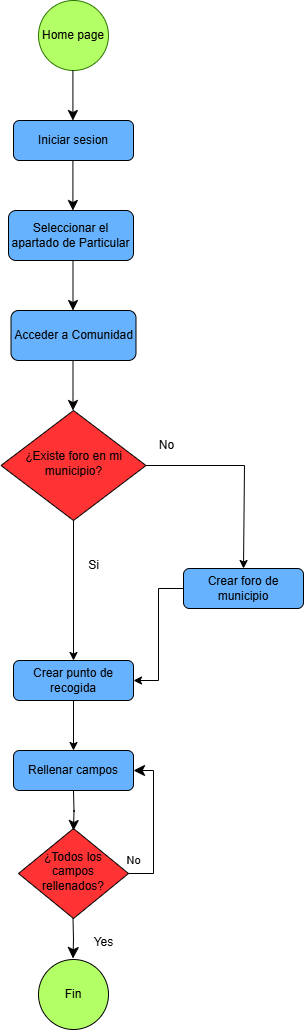

The diagram above was exported from draw.io. Its source (the exported page's mxGraphModel, read from the mxfile embedded in the PNG):
<mxGraphModel dx="1283" dy="562" grid="1" gridSize="10" guides="1" tooltips="1" connect="1" arrows="1" fold="1" page="1" pageScale="1" pageWidth="827" pageHeight="1169" math="0" shadow="0">
  <root>
    <mxCell id="WIyWlLk6GJQsqaUBKTNV-0" />
    <mxCell id="WIyWlLk6GJQsqaUBKTNV-1" parent="WIyWlLk6GJQsqaUBKTNV-0" />
    <mxCell id="pLxmL-MSBNm_CNyDiW5Y-1" value="Home page" style="ellipse;whiteSpace=wrap;html=1;aspect=fixed;fillColor=light-dark(#b3ff66, #4a890c);fontColor=light-dark(#000000, #121212);strokeColor=#2D7600;" parent="WIyWlLk6GJQsqaUBKTNV-1" vertex="1">
      <mxGeometry x="245" y="380" width="70" height="70" as="geometry" />
    </mxCell>
    <mxCell id="pLxmL-MSBNm_CNyDiW5Y-4" value="" style="rounded=0;html=1;jettySize=auto;orthogonalLoop=1;fontSize=11;endArrow=classic;endFill=1;endSize=8;strokeWidth=1;shadow=0;labelBackgroundColor=none;edgeStyle=orthogonalEdgeStyle;" parent="WIyWlLk6GJQsqaUBKTNV-1" edge="1">
      <mxGeometry relative="1" as="geometry">
        <mxPoint x="279.40999999999997" y="450" as="sourcePoint" />
        <mxPoint x="279.40999999999997" y="500" as="targetPoint" />
      </mxGeometry>
    </mxCell>
    <mxCell id="pLxmL-MSBNm_CNyDiW5Y-24" value="" style="rounded=0;html=1;jettySize=auto;orthogonalLoop=1;fontSize=11;endArrow=classic;endFill=1;endSize=8;strokeWidth=1;shadow=0;labelBackgroundColor=none;edgeStyle=orthogonalEdgeStyle;" parent="WIyWlLk6GJQsqaUBKTNV-1" edge="1">
      <mxGeometry relative="1" as="geometry">
        <mxPoint x="279.40999999999997" y="540" as="sourcePoint" />
        <mxPoint x="279.40999999999997" y="590" as="targetPoint" />
      </mxGeometry>
    </mxCell>
    <mxCell id="O7SIg-dpd1Vt-jGhTSCu-28" style="edgeStyle=orthogonalEdgeStyle;rounded=0;orthogonalLoop=1;jettySize=auto;html=1;entryX=0.5;entryY=0;entryDx=0;entryDy=0;" parent="WIyWlLk6GJQsqaUBKTNV-1" source="O7SIg-dpd1Vt-jGhTSCu-1" target="O7SIg-dpd1Vt-jGhTSCu-2" edge="1">
      <mxGeometry relative="1" as="geometry" />
    </mxCell>
    <mxCell id="O7SIg-dpd1Vt-jGhTSCu-1" value="Crear punto de recogida" style="rounded=1;whiteSpace=wrap;html=1;fontSize=12;glass=0;strokeWidth=1;shadow=0;fillColor=light-dark(#66b2ff, #ededed);" parent="WIyWlLk6GJQsqaUBKTNV-1" vertex="1">
      <mxGeometry x="220" y="1040" width="120" height="40" as="geometry" />
    </mxCell>
    <mxCell id="O7SIg-dpd1Vt-jGhTSCu-2" value="Rellenar campos" style="rounded=1;whiteSpace=wrap;html=1;fontSize=12;glass=0;strokeWidth=1;shadow=0;fillColor=light-dark(#66b2ff, #ededed);" parent="WIyWlLk6GJQsqaUBKTNV-1" vertex="1">
      <mxGeometry x="220" y="1130" width="120" height="40" as="geometry" />
    </mxCell>
    <mxCell id="O7SIg-dpd1Vt-jGhTSCu-3" style="edgeStyle=orthogonalEdgeStyle;rounded=0;orthogonalLoop=1;jettySize=auto;html=1;exitX=1;exitY=0.5;exitDx=0;exitDy=0;entryX=1;entryY=0.5;entryDx=0;entryDy=0;endArrow=classic;endFill=1;startSize=6;endSize=9;" parent="WIyWlLk6GJQsqaUBKTNV-1" source="O7SIg-dpd1Vt-jGhTSCu-4" target="O7SIg-dpd1Vt-jGhTSCu-2" edge="1">
      <mxGeometry relative="1" as="geometry">
        <Array as="points">
          <mxPoint x="360" y="1253" />
          <mxPoint x="360" y="1150" />
        </Array>
      </mxGeometry>
    </mxCell>
    <mxCell id="O7SIg-dpd1Vt-jGhTSCu-4" value="¿Todos los campos rellenados?" style="rhombus;whiteSpace=wrap;html=1;shadow=0;fontFamily=Helvetica;fontSize=12;align=center;strokeWidth=1;spacing=6;spacingTop=-4;fillColor=light-dark(#ff3333, #ededed);" parent="WIyWlLk6GJQsqaUBKTNV-1" vertex="1">
      <mxGeometry x="225" y="1208" width="110" height="90" as="geometry" />
    </mxCell>
    <mxCell id="O7SIg-dpd1Vt-jGhTSCu-5" value="No" style="rounded=0;html=1;jettySize=auto;orthogonalLoop=1;fontSize=11;endArrow=classic;endFill=1;endSize=8;strokeWidth=1;shadow=0;labelBackgroundColor=none;edgeStyle=orthogonalEdgeStyle;" parent="WIyWlLk6GJQsqaUBKTNV-1" edge="1">
      <mxGeometry x="1" y="67" relative="1" as="geometry">
        <mxPoint x="-7" y="28" as="offset" />
        <mxPoint x="280" y="1170" as="sourcePoint" />
        <mxPoint x="280" y="1210" as="targetPoint" />
      </mxGeometry>
    </mxCell>
    <mxCell id="O7SIg-dpd1Vt-jGhTSCu-6" value="&lt;span style=&quot;text-wrap-mode: nowrap;&quot;&gt;Fin&lt;/span&gt;" style="ellipse;whiteSpace=wrap;html=1;aspect=fixed;fillColor=light-dark(#b3ff66, #ededed);" parent="WIyWlLk6GJQsqaUBKTNV-1" vertex="1">
      <mxGeometry x="245" y="1339" width="70" height="70" as="geometry" />
    </mxCell>
    <mxCell id="O7SIg-dpd1Vt-jGhTSCu-7" style="edgeStyle=orthogonalEdgeStyle;rounded=0;orthogonalLoop=1;jettySize=auto;html=1;exitX=0.5;exitY=1;exitDx=0;exitDy=0;entryX=0.5;entryY=0;entryDx=0;entryDy=0;endArrow=classic;endFill=1;endSize=9;" parent="WIyWlLk6GJQsqaUBKTNV-1" edge="1">
      <mxGeometry relative="1" as="geometry">
        <mxPoint x="279.5" y="1298" as="sourcePoint" />
        <mxPoint x="279.5" y="1338" as="targetPoint" />
      </mxGeometry>
    </mxCell>
    <mxCell id="O7SIg-dpd1Vt-jGhTSCu-8" value="Yes" style="text;html=1;align=center;verticalAlign=middle;resizable=0;points=[];autosize=1;strokeColor=none;fillColor=none;" parent="WIyWlLk6GJQsqaUBKTNV-1" vertex="1">
      <mxGeometry x="290" y="1307" width="40" height="30" as="geometry" />
    </mxCell>
    <mxCell id="O7SIg-dpd1Vt-jGhTSCu-9" value="Iniciar sesion" style="rounded=1;whiteSpace=wrap;html=1;fontSize=12;glass=0;strokeWidth=1;shadow=0;fillColor=light-dark(#66b2ff, #281d00);strokeColor=light-dark(#000000, #6d5100);" parent="WIyWlLk6GJQsqaUBKTNV-1" vertex="1">
      <mxGeometry x="220" y="500" width="120" height="40" as="geometry" />
    </mxCell>
    <mxCell id="O7SIg-dpd1Vt-jGhTSCu-10" value="Seleccionar el apartado de Particular" style="rounded=1;whiteSpace=wrap;html=1;fontSize=12;glass=0;strokeWidth=1;shadow=0;fillColor=light-dark(#66b2ff, #281d00);strokeColor=light-dark(#000000, #6d5100);" parent="WIyWlLk6GJQsqaUBKTNV-1" vertex="1">
      <mxGeometry x="215" y="590" width="125" height="50" as="geometry" />
    </mxCell>
    <mxCell id="O7SIg-dpd1Vt-jGhTSCu-11" value="" style="rounded=0;html=1;jettySize=auto;orthogonalLoop=1;fontSize=11;endArrow=classic;endFill=1;endSize=8;strokeWidth=1;shadow=0;labelBackgroundColor=none;edgeStyle=orthogonalEdgeStyle;" parent="WIyWlLk6GJQsqaUBKTNV-1" edge="1">
      <mxGeometry relative="1" as="geometry">
        <mxPoint x="279.49999999999994" y="640" as="sourcePoint" />
        <mxPoint x="279.49999999999994" y="690" as="targetPoint" />
      </mxGeometry>
    </mxCell>
    <mxCell id="O7SIg-dpd1Vt-jGhTSCu-12" value="Acceder a Comunidad" style="rounded=1;whiteSpace=wrap;html=1;fontSize=12;glass=0;strokeWidth=1;shadow=0;fillColor=light-dark(#66b2ff, #281d00);strokeColor=light-dark(#000000, #6d5100);" parent="WIyWlLk6GJQsqaUBKTNV-1" vertex="1">
      <mxGeometry x="217.5" y="690" width="125" height="50" as="geometry" />
    </mxCell>
    <mxCell id="O7SIg-dpd1Vt-jGhTSCu-13" value="" style="rounded=0;html=1;jettySize=auto;orthogonalLoop=1;fontSize=11;endArrow=classic;endFill=1;endSize=8;strokeWidth=1;shadow=0;labelBackgroundColor=none;edgeStyle=orthogonalEdgeStyle;" parent="WIyWlLk6GJQsqaUBKTNV-1" edge="1">
      <mxGeometry relative="1" as="geometry">
        <mxPoint x="279.49999999999994" y="740" as="sourcePoint" />
        <mxPoint x="279.49999999999994" y="790" as="targetPoint" />
      </mxGeometry>
    </mxCell>
    <mxCell id="O7SIg-dpd1Vt-jGhTSCu-23" style="edgeStyle=orthogonalEdgeStyle;rounded=0;orthogonalLoop=1;jettySize=auto;html=1;exitX=0.5;exitY=1;exitDx=0;exitDy=0;entryX=0.5;entryY=0;entryDx=0;entryDy=0;" parent="WIyWlLk6GJQsqaUBKTNV-1" source="O7SIg-dpd1Vt-jGhTSCu-14" target="O7SIg-dpd1Vt-jGhTSCu-1" edge="1">
      <mxGeometry relative="1" as="geometry" />
    </mxCell>
    <mxCell id="O7SIg-dpd1Vt-jGhTSCu-25" style="edgeStyle=orthogonalEdgeStyle;rounded=0;orthogonalLoop=1;jettySize=auto;html=1;exitX=1;exitY=0.5;exitDx=0;exitDy=0;entryX=0.5;entryY=0;entryDx=0;entryDy=0;" parent="WIyWlLk6GJQsqaUBKTNV-1" source="O7SIg-dpd1Vt-jGhTSCu-14" target="O7SIg-dpd1Vt-jGhTSCu-26" edge="1">
      <mxGeometry relative="1" as="geometry">
        <mxPoint x="450" y="960" as="targetPoint" />
        <Array as="points">
          <mxPoint x="451" y="845" />
        </Array>
      </mxGeometry>
    </mxCell>
    <mxCell id="O7SIg-dpd1Vt-jGhTSCu-14" value="¿Existe foro en mi municipio?" style="rhombus;whiteSpace=wrap;html=1;shadow=0;fontFamily=Helvetica;fontSize=12;align=center;strokeWidth=1;spacing=6;spacingTop=-4;fillColor=light-dark(#ff3333, #ededed);" parent="WIyWlLk6GJQsqaUBKTNV-1" vertex="1">
      <mxGeometry x="207.5" y="790" width="145" height="110" as="geometry" />
    </mxCell>
    <mxCell id="O7SIg-dpd1Vt-jGhTSCu-24" value="Si" style="text;html=1;align=center;verticalAlign=middle;resizable=0;points=[];autosize=1;strokeColor=none;fillColor=none;" parent="WIyWlLk6GJQsqaUBKTNV-1" vertex="1">
      <mxGeometry x="285" y="930" width="30" height="30" as="geometry" />
    </mxCell>
    <mxCell id="O7SIg-dpd1Vt-jGhTSCu-27" style="edgeStyle=orthogonalEdgeStyle;rounded=0;orthogonalLoop=1;jettySize=auto;html=1;entryX=1;entryY=0.5;entryDx=0;entryDy=0;" parent="WIyWlLk6GJQsqaUBKTNV-1" source="O7SIg-dpd1Vt-jGhTSCu-26" target="O7SIg-dpd1Vt-jGhTSCu-1" edge="1">
      <mxGeometry relative="1" as="geometry" />
    </mxCell>
    <mxCell id="O7SIg-dpd1Vt-jGhTSCu-26" value="Crear foro de municipio" style="rounded=1;whiteSpace=wrap;html=1;fontSize=12;glass=0;strokeWidth=1;shadow=0;fillColor=light-dark(#66b2ff, #ededed);" parent="WIyWlLk6GJQsqaUBKTNV-1" vertex="1">
      <mxGeometry x="390" y="948" width="120" height="40" as="geometry" />
    </mxCell>
    <mxCell id="O7SIg-dpd1Vt-jGhTSCu-29" value="No" style="text;html=1;align=center;verticalAlign=middle;resizable=0;points=[];autosize=1;strokeColor=none;fillColor=none;" parent="WIyWlLk6GJQsqaUBKTNV-1" vertex="1">
      <mxGeometry x="352.5" y="810" width="40" height="30" as="geometry" />
    </mxCell>
  </root>
</mxGraphModel>